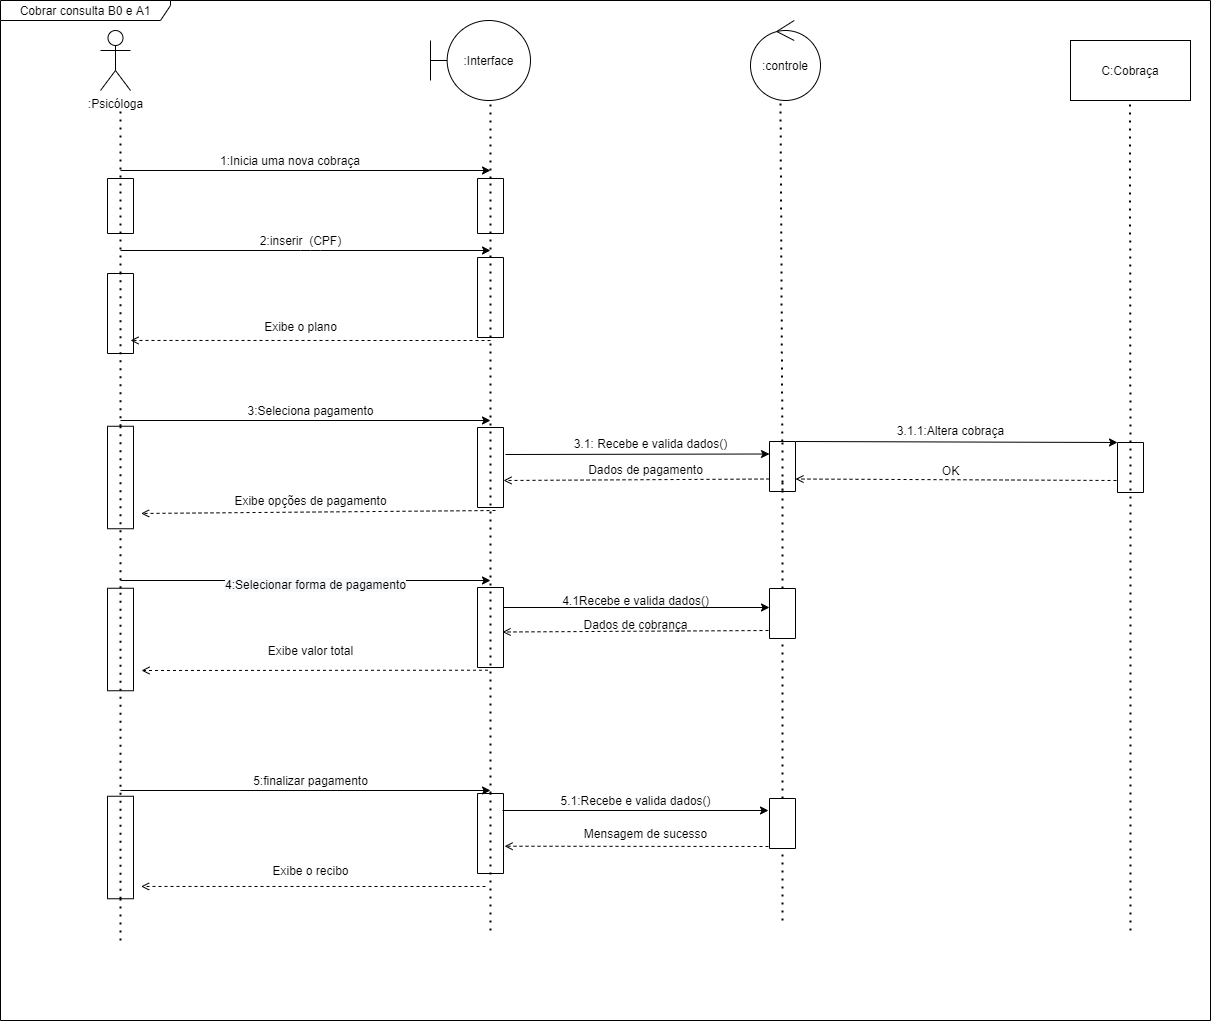

The diagram above was exported from draw.io. Its source (the exported page's mxGraphModel, read from the mxfile embedded in the PNG):
<mxGraphModel dx="1793" dy="712" grid="1" gridSize="10" guides="1" tooltips="1" connect="1" arrows="1" fold="1" page="1" pageScale="1" pageWidth="827" pageHeight="1169" math="0" shadow="0">
  <root>
    <mxCell id="0" />
    <mxCell id="1" parent="0" />
    <mxCell id="60x7Fbjj_CHzK-J6By95-58" value="Cobrar consulta B0 e A1" style="shape=umlFrame;whiteSpace=wrap;html=1;fillColor=none;width=170;height=20;" parent="1" vertex="1">
      <mxGeometry x="70" y="10" width="1210" height="1020" as="geometry" />
    </mxCell>
    <mxCell id="eo0BOhyCdm34ongPgWei-1" value=":Psicóloga" style="shape=umlActor;verticalLabelPosition=bottom;verticalAlign=top;html=1;outlineConnect=0;" parent="1" vertex="1">
      <mxGeometry x="170" y="40" width="30" height="60" as="geometry" />
    </mxCell>
    <mxCell id="eo0BOhyCdm34ongPgWei-4" value="" style="endArrow=none;dashed=1;html=1;dashPattern=1 3;strokeWidth=2;startArrow=none;exitX=1;exitY=0.5;exitDx=0;exitDy=0;" parent="1" source="60x7Fbjj_CHzK-J6By95-49" edge="1">
      <mxGeometry width="50" height="50" relative="1" as="geometry">
        <mxPoint x="200" y="1160" as="sourcePoint" />
        <mxPoint x="190" y="120" as="targetPoint" />
      </mxGeometry>
    </mxCell>
    <mxCell id="eo0BOhyCdm34ongPgWei-8" value="" style="endArrow=classic;html=1;" parent="1" edge="1">
      <mxGeometry width="50" height="50" relative="1" as="geometry">
        <mxPoint x="190" y="180" as="sourcePoint" />
        <mxPoint x="560" y="180" as="targetPoint" />
      </mxGeometry>
    </mxCell>
    <mxCell id="eo0BOhyCdm34ongPgWei-9" value="1:Inicia uma nova cobraça" style="text;html=1;strokeColor=none;fillColor=none;align=center;verticalAlign=middle;whiteSpace=wrap;rounded=0;" parent="1" vertex="1">
      <mxGeometry x="270" y="160" width="180" height="20" as="geometry" />
    </mxCell>
    <mxCell id="eo0BOhyCdm34ongPgWei-10" value="" style="endArrow=classic;html=1;" parent="1" edge="1">
      <mxGeometry width="50" height="50" relative="1" as="geometry">
        <mxPoint x="190" y="260" as="sourcePoint" />
        <mxPoint x="560" y="260" as="targetPoint" />
        <Array as="points">
          <mxPoint x="380" y="260" />
        </Array>
      </mxGeometry>
    </mxCell>
    <mxCell id="eo0BOhyCdm34ongPgWei-11" value="" style="endArrow=open;html=1;dashed=1;endFill=0;entryX=0.837;entryY=0.115;entryDx=0;entryDy=0;entryPerimeter=0;" parent="1" target="60x7Fbjj_CHzK-J6By95-45" edge="1">
      <mxGeometry width="50" height="50" relative="1" as="geometry">
        <mxPoint x="560" y="350" as="sourcePoint" />
        <mxPoint x="200" y="350" as="targetPoint" />
      </mxGeometry>
    </mxCell>
    <mxCell id="eo0BOhyCdm34ongPgWei-18" value="2:inserir&amp;nbsp; (CPF)" style="text;html=1;align=center;verticalAlign=middle;resizable=0;points=[];autosize=1;strokeColor=none;" parent="1" vertex="1">
      <mxGeometry x="320" y="240" width="100" height="20" as="geometry" />
    </mxCell>
    <mxCell id="eo0BOhyCdm34ongPgWei-19" value="Exibe o plano" style="text;html=1;align=center;verticalAlign=middle;resizable=0;points=[];autosize=1;strokeColor=none;" parent="1" vertex="1">
      <mxGeometry x="325" y="326" width="90" height="20" as="geometry" />
    </mxCell>
    <mxCell id="eo0BOhyCdm34ongPgWei-22" value="3:Seleciona pagamento" style="text;html=1;align=center;verticalAlign=middle;resizable=0;points=[];autosize=1;strokeColor=none;" parent="1" vertex="1">
      <mxGeometry x="310" y="410" width="140" height="20" as="geometry" />
    </mxCell>
    <mxCell id="eo0BOhyCdm34ongPgWei-23" value="Exibe valor total" style="text;html=1;align=center;verticalAlign=middle;resizable=0;points=[];autosize=1;strokeColor=none;" parent="1" vertex="1">
      <mxGeometry x="330" y="650" width="100" height="20" as="geometry" />
    </mxCell>
    <mxCell id="eo0BOhyCdm34ongPgWei-25" value="" style="rounded=0;whiteSpace=wrap;html=1;rotation=90;glass=0;shadow=0;" parent="1" vertex="1">
      <mxGeometry x="520" y="464" width="80" height="26" as="geometry" />
    </mxCell>
    <mxCell id="eo0BOhyCdm34ongPgWei-24" value="" style="rounded=0;whiteSpace=wrap;html=1;rotation=90;fillColor=none;shadow=0;sketch=0;glass=0;" parent="1" vertex="1">
      <mxGeometry x="520" y="294" width="80" height="26" as="geometry" />
    </mxCell>
    <mxCell id="eo0BOhyCdm34ongPgWei-30" value="" style="endArrow=none;dashed=1;html=1;dashPattern=1 3;strokeWidth=2;startArrow=none;entryX=0.5;entryY=1;entryDx=0;entryDy=0;" parent="1" source="60x7Fbjj_CHzK-J6By95-47" edge="1">
      <mxGeometry width="50" height="50" relative="1" as="geometry">
        <mxPoint x="560" y="1171.3444967830883" as="sourcePoint" />
        <mxPoint x="560" y="110" as="targetPoint" />
      </mxGeometry>
    </mxCell>
    <mxCell id="ig5RXqF7kHAd60rUttm6-1" value="5:finalizar pagamento" style="text;html=1;align=center;verticalAlign=middle;resizable=0;points=[];autosize=1;strokeColor=none;" parent="1" vertex="1">
      <mxGeometry x="315" y="780" width="130" height="20" as="geometry" />
    </mxCell>
    <mxCell id="ig5RXqF7kHAd60rUttm6-2" value="" style="endArrow=classic;html=1;" parent="1" edge="1">
      <mxGeometry width="50" height="50" relative="1" as="geometry">
        <mxPoint x="190" y="590" as="sourcePoint" />
        <mxPoint x="560" y="590" as="targetPoint" />
      </mxGeometry>
    </mxCell>
    <mxCell id="ig5RXqF7kHAd60rUttm6-4" value="" style="endArrow=open;html=1;dashed=1;endFill=0;" parent="1" edge="1">
      <mxGeometry width="50" height="50" relative="1" as="geometry">
        <mxPoint x="557.5" y="679.71" as="sourcePoint" />
        <mxPoint x="211" y="680" as="targetPoint" />
      </mxGeometry>
    </mxCell>
    <mxCell id="ig5RXqF7kHAd60rUttm6-6" value="" style="rounded=0;whiteSpace=wrap;html=1;rotation=90;glass=0;shadow=0;fillColor=none;" parent="1" vertex="1">
      <mxGeometry x="520" y="624" width="80" height="26" as="geometry" />
    </mxCell>
    <mxCell id="_S5hpisfzQfKvWJeeZsD-3" value=":Interface" style="shape=umlBoundary;whiteSpace=wrap;html=1;" parent="1" vertex="1">
      <mxGeometry x="500" y="30" width="100" height="80" as="geometry" />
    </mxCell>
    <mxCell id="_S5hpisfzQfKvWJeeZsD-5" value="" style="endArrow=none;dashed=1;html=1;dashPattern=1 3;strokeWidth=2;startArrow=none;entryX=0.5;entryY=1;entryDx=0;entryDy=0;" parent="1" source="_S5hpisfzQfKvWJeeZsD-11" edge="1">
      <mxGeometry width="50" height="50" relative="1" as="geometry">
        <mxPoint x="850" y="690" as="sourcePoint" />
        <mxPoint x="850" y="110" as="targetPoint" />
      </mxGeometry>
    </mxCell>
    <mxCell id="_S5hpisfzQfKvWJeeZsD-6" value=":controle" style="ellipse;shape=umlControl;whiteSpace=wrap;html=1;" parent="1" vertex="1">
      <mxGeometry x="820" y="30" width="70" height="80" as="geometry" />
    </mxCell>
    <mxCell id="_S5hpisfzQfKvWJeeZsD-7" value="C:Cobraça" style="rounded=0;whiteSpace=wrap;html=1;" parent="1" vertex="1">
      <mxGeometry x="1140" y="50" width="120" height="60" as="geometry" />
    </mxCell>
    <mxCell id="_S5hpisfzQfKvWJeeZsD-8" value="" style="endArrow=classic;html=1;entryX=0.25;entryY=1;entryDx=0;entryDy=0;" parent="1" target="_S5hpisfzQfKvWJeeZsD-11" edge="1">
      <mxGeometry width="50" height="50" relative="1" as="geometry">
        <mxPoint x="575" y="464" as="sourcePoint" />
        <mxPoint x="850" y="450" as="targetPoint" />
      </mxGeometry>
    </mxCell>
    <mxCell id="_S5hpisfzQfKvWJeeZsD-9" value="3.1: Recebe e valida dados()" style="text;html=1;align=center;verticalAlign=middle;resizable=0;points=[];autosize=1;strokeColor=none;" parent="1" vertex="1">
      <mxGeometry x="635" y="443" width="170" height="20" as="geometry" />
    </mxCell>
    <mxCell id="_S5hpisfzQfKvWJeeZsD-10" value="" style="endArrow=open;html=1;dashed=1;endFill=0;entryX=0.75;entryY=0;entryDx=0;entryDy=0;exitX=0.75;exitY=1;exitDx=0;exitDy=0;" parent="1" source="_S5hpisfzQfKvWJeeZsD-11" edge="1">
      <mxGeometry width="50" height="50" relative="1" as="geometry">
        <mxPoint x="850" y="503" as="sourcePoint" />
        <mxPoint x="573" y="490" as="targetPoint" />
        <Array as="points" />
      </mxGeometry>
    </mxCell>
    <mxCell id="_S5hpisfzQfKvWJeeZsD-13" value="Dados de pagamento" style="text;html=1;align=center;verticalAlign=middle;resizable=0;points=[];autosize=1;strokeColor=none;" parent="1" vertex="1">
      <mxGeometry x="650" y="469" width="130" height="20" as="geometry" />
    </mxCell>
    <mxCell id="_S5hpisfzQfKvWJeeZsD-11" value="" style="rounded=0;whiteSpace=wrap;html=1;rotation=90;fillColor=none;shadow=0;sketch=0;glass=0;" parent="1" vertex="1">
      <mxGeometry x="827" y="463" width="50" height="26" as="geometry" />
    </mxCell>
    <mxCell id="_S5hpisfzQfKvWJeeZsD-14" value="" style="endArrow=none;dashed=1;html=1;dashPattern=1 3;strokeWidth=2;startArrow=none;entryX=1;entryY=0.5;entryDx=0;entryDy=0;" parent="1" target="_S5hpisfzQfKvWJeeZsD-11" edge="1">
      <mxGeometry width="50" height="50" relative="1" as="geometry">
        <mxPoint x="852" y="490" as="sourcePoint" />
        <mxPoint x="850" y="110" as="targetPoint" />
      </mxGeometry>
    </mxCell>
    <mxCell id="60x7Fbjj_CHzK-J6By95-3" value="" style="endArrow=classic;html=1;exitX=0.25;exitY=0;exitDx=0;exitDy=0;" parent="1" source="ig5RXqF7kHAd60rUttm6-6" edge="1">
      <mxGeometry width="50" height="50" relative="1" as="geometry">
        <mxPoint x="569.9999999999995" y="605" as="sourcePoint" />
        <mxPoint x="839" y="617" as="targetPoint" />
      </mxGeometry>
    </mxCell>
    <mxCell id="60x7Fbjj_CHzK-J6By95-5" value="" style="endArrow=none;dashed=1;html=1;dashPattern=1 3;strokeWidth=2;startArrow=none;entryX=0;entryY=0.5;entryDx=0;entryDy=0;" parent="1" source="60x7Fbjj_CHzK-J6By95-12" target="_S5hpisfzQfKvWJeeZsD-11" edge="1">
      <mxGeometry width="50" height="50" relative="1" as="geometry">
        <mxPoint x="850" y="690" as="sourcePoint" />
        <mxPoint x="852" y="488" as="targetPoint" />
      </mxGeometry>
    </mxCell>
    <mxCell id="60x7Fbjj_CHzK-J6By95-7" value="&lt;br&gt;&lt;br&gt;&lt;span style=&quot;color: rgb(0 , 0 , 0) ; font-family: &amp;#34;helvetica&amp;#34; ; font-size: 12px ; font-style: normal ; font-weight: 400 ; letter-spacing: normal ; text-align: center ; text-indent: 0px ; text-transform: none ; word-spacing: 0px ; background-color: rgb(248 , 249 , 250) ; display: inline ; float: none&quot;&gt;4:Selecionar forma de pagamento&lt;/span&gt;&lt;br&gt;" style="text;html=1;align=center;verticalAlign=middle;resizable=0;points=[];autosize=1;strokeColor=none;" parent="1" vertex="1">
      <mxGeometry x="285" y="555" width="200" height="50" as="geometry" />
    </mxCell>
    <mxCell id="60x7Fbjj_CHzK-J6By95-9" value="" style="endArrow=classic;html=1;" parent="1" edge="1">
      <mxGeometry width="50" height="50" relative="1" as="geometry">
        <mxPoint x="190" y="430" as="sourcePoint" />
        <mxPoint x="560" y="430" as="targetPoint" />
      </mxGeometry>
    </mxCell>
    <mxCell id="60x7Fbjj_CHzK-J6By95-12" value="" style="rounded=0;whiteSpace=wrap;html=1;rotation=90;fillColor=none;shadow=0;sketch=0;glass=0;" parent="1" vertex="1">
      <mxGeometry x="827" y="610" width="50" height="26" as="geometry" />
    </mxCell>
    <mxCell id="60x7Fbjj_CHzK-J6By95-13" value="" style="endArrow=none;dashed=1;html=1;dashPattern=1 3;strokeWidth=2;startArrow=none;entryX=1;entryY=0.5;entryDx=0;entryDy=0;" parent="1" source="60x7Fbjj_CHzK-J6By95-27" target="60x7Fbjj_CHzK-J6By95-12" edge="1">
      <mxGeometry width="50" height="50" relative="1" as="geometry">
        <mxPoint x="852" y="1170.6722483915441" as="sourcePoint" />
        <mxPoint x="852" y="488" as="targetPoint" />
      </mxGeometry>
    </mxCell>
    <mxCell id="60x7Fbjj_CHzK-J6By95-14" value="4.1Recebe e valida dados()" style="text;html=1;align=center;verticalAlign=middle;resizable=0;points=[];autosize=1;strokeColor=none;" parent="1" vertex="1">
      <mxGeometry x="625" y="600" width="160" height="20" as="geometry" />
    </mxCell>
    <mxCell id="60x7Fbjj_CHzK-J6By95-15" value="" style="endArrow=open;html=1;dashed=1;endFill=0;entryX=0.75;entryY=0;entryDx=0;entryDy=0;exitX=0.75;exitY=1;exitDx=0;exitDy=0;" parent="1" edge="1">
      <mxGeometry width="50" height="50" relative="1" as="geometry">
        <mxPoint x="838" y="640" as="sourcePoint" />
        <mxPoint x="572" y="641.5" as="targetPoint" />
        <Array as="points" />
      </mxGeometry>
    </mxCell>
    <mxCell id="60x7Fbjj_CHzK-J6By95-16" value="Dados de cobrança" style="text;html=1;align=center;verticalAlign=middle;resizable=0;points=[];autosize=1;strokeColor=none;" parent="1" vertex="1">
      <mxGeometry x="645" y="624" width="120" height="20" as="geometry" />
    </mxCell>
    <mxCell id="60x7Fbjj_CHzK-J6By95-19" value="" style="endArrow=classic;html=1;" parent="1" edge="1">
      <mxGeometry width="50" height="50" relative="1" as="geometry">
        <mxPoint x="190" y="800" as="sourcePoint" />
        <mxPoint x="559.9999999999995" y="800" as="targetPoint" />
      </mxGeometry>
    </mxCell>
    <mxCell id="60x7Fbjj_CHzK-J6By95-20" value="" style="rounded=0;whiteSpace=wrap;html=1;rotation=90;glass=0;shadow=0;fillColor=none;" parent="1" vertex="1">
      <mxGeometry x="520" y="830" width="80" height="26" as="geometry" />
    </mxCell>
    <mxCell id="60x7Fbjj_CHzK-J6By95-23" value="" style="endArrow=none;dashed=1;html=1;dashPattern=1 3;strokeWidth=2;startArrow=none;entryX=0;entryY=0.5;entryDx=0;entryDy=0;" parent="1" target="60x7Fbjj_CHzK-J6By95-20" edge="1">
      <mxGeometry width="50" height="50" relative="1" as="geometry">
        <mxPoint x="560" y="940" as="sourcePoint" />
        <mxPoint x="559.9999999999995" y="110" as="targetPoint" />
      </mxGeometry>
    </mxCell>
    <mxCell id="60x7Fbjj_CHzK-J6By95-24" value="" style="endArrow=open;html=1;dashed=1;endFill=0;entryX=0.88;entryY=-0.292;entryDx=0;entryDy=0;entryPerimeter=0;" parent="1" target="60x7Fbjj_CHzK-J6By95-53" edge="1">
      <mxGeometry width="50" height="50" relative="1" as="geometry">
        <mxPoint x="555" y="896" as="sourcePoint" />
        <mxPoint x="200" y="890" as="targetPoint" />
      </mxGeometry>
    </mxCell>
    <mxCell id="60x7Fbjj_CHzK-J6By95-25" value="Exibe o recibo" style="text;html=1;align=center;verticalAlign=middle;resizable=0;points=[];autosize=1;strokeColor=none;" parent="1" vertex="1">
      <mxGeometry x="335" y="870" width="90" height="20" as="geometry" />
    </mxCell>
    <mxCell id="60x7Fbjj_CHzK-J6By95-26" value="" style="endArrow=classic;html=1;exitX=0.25;exitY=0;exitDx=0;exitDy=0;" parent="1" edge="1">
      <mxGeometry width="50" height="50" relative="1" as="geometry">
        <mxPoint x="571.9999999999995" y="820" as="sourcePoint" />
        <mxPoint x="838" y="820" as="targetPoint" />
      </mxGeometry>
    </mxCell>
    <mxCell id="60x7Fbjj_CHzK-J6By95-27" value="" style="rounded=0;whiteSpace=wrap;html=1;rotation=90;fillColor=none;shadow=0;sketch=0;glass=0;" parent="1" vertex="1">
      <mxGeometry x="827" y="820" width="50" height="26" as="geometry" />
    </mxCell>
    <mxCell id="60x7Fbjj_CHzK-J6By95-28" value="" style="endArrow=none;dashed=1;html=1;dashPattern=1 3;strokeWidth=2;startArrow=none;entryX=1;entryY=0.5;entryDx=0;entryDy=0;" parent="1" target="60x7Fbjj_CHzK-J6By95-27" edge="1">
      <mxGeometry width="50" height="50" relative="1" as="geometry">
        <mxPoint x="852" y="930" as="sourcePoint" />
        <mxPoint x="852" y="648" as="targetPoint" />
      </mxGeometry>
    </mxCell>
    <mxCell id="60x7Fbjj_CHzK-J6By95-29" value="" style="endArrow=open;html=1;dashed=1;endFill=0;exitX=0.75;exitY=1;exitDx=0;exitDy=0;entryX=0.659;entryY=-0.042;entryDx=0;entryDy=0;entryPerimeter=0;" parent="1" target="60x7Fbjj_CHzK-J6By95-20" edge="1">
      <mxGeometry width="50" height="50" relative="1" as="geometry">
        <mxPoint x="838" y="856" as="sourcePoint" />
        <mxPoint x="574" y="860" as="targetPoint" />
        <Array as="points" />
      </mxGeometry>
    </mxCell>
    <mxCell id="60x7Fbjj_CHzK-J6By95-30" value="5.1:Recebe e valida dados()" style="text;html=1;align=center;verticalAlign=middle;resizable=0;points=[];autosize=1;strokeColor=none;" parent="1" vertex="1">
      <mxGeometry x="620" y="800" width="170" height="20" as="geometry" />
    </mxCell>
    <mxCell id="60x7Fbjj_CHzK-J6By95-31" value="Mensagem de sucesso" style="text;html=1;align=center;verticalAlign=middle;resizable=0;points=[];autosize=1;strokeColor=none;" parent="1" vertex="1">
      <mxGeometry x="645" y="833" width="140" height="20" as="geometry" />
    </mxCell>
    <mxCell id="60x7Fbjj_CHzK-J6By95-33" value="" style="endArrow=none;dashed=1;html=1;dashPattern=1 3;strokeWidth=2;startArrow=none;entryX=0.5;entryY=1;entryDx=0;entryDy=0;" parent="1" source="60x7Fbjj_CHzK-J6By95-37" edge="1">
      <mxGeometry width="50" height="50" relative="1" as="geometry">
        <mxPoint x="1199" y="1160" as="sourcePoint" />
        <mxPoint x="1199.4099999999996" y="110" as="targetPoint" />
      </mxGeometry>
    </mxCell>
    <mxCell id="60x7Fbjj_CHzK-J6By95-34" value="" style="endArrow=open;html=1;dashed=1;endFill=0;entryX=0.851;entryY=-0.292;entryDx=0;entryDy=0;entryPerimeter=0;" parent="1" target="60x7Fbjj_CHzK-J6By95-50" edge="1">
      <mxGeometry width="50" height="50" relative="1" as="geometry">
        <mxPoint x="565" y="520" as="sourcePoint" />
        <mxPoint x="200" y="524" as="targetPoint" />
      </mxGeometry>
    </mxCell>
    <mxCell id="60x7Fbjj_CHzK-J6By95-35" value="Exibe opções de pagamento" style="text;html=1;align=center;verticalAlign=middle;resizable=0;points=[];autosize=1;strokeColor=none;" parent="1" vertex="1">
      <mxGeometry x="295" y="500" width="170" height="20" as="geometry" />
    </mxCell>
    <mxCell id="60x7Fbjj_CHzK-J6By95-37" value="" style="rounded=0;whiteSpace=wrap;html=1;rotation=90;fillColor=none;shadow=0;sketch=0;glass=0;" parent="1" vertex="1">
      <mxGeometry x="1175" y="464" width="50" height="26" as="geometry" />
    </mxCell>
    <mxCell id="60x7Fbjj_CHzK-J6By95-38" value="" style="endArrow=none;dashed=1;html=1;dashPattern=1 3;strokeWidth=2;startArrow=none;entryX=0;entryY=0.5;entryDx=0;entryDy=0;" parent="1" target="60x7Fbjj_CHzK-J6By95-37" edge="1">
      <mxGeometry width="50" height="50" relative="1" as="geometry">
        <mxPoint x="1200" y="940" as="sourcePoint" />
        <mxPoint x="1199.4099999999994" y="110" as="targetPoint" />
      </mxGeometry>
    </mxCell>
    <mxCell id="60x7Fbjj_CHzK-J6By95-40" value="" style="endArrow=classic;html=1;exitX=0;exitY=0;exitDx=0;exitDy=0;entryX=0;entryY=1;entryDx=0;entryDy=0;" parent="1" source="_S5hpisfzQfKvWJeeZsD-11" target="60x7Fbjj_CHzK-J6By95-37" edge="1">
      <mxGeometry width="50" height="50" relative="1" as="geometry">
        <mxPoint x="827" y="478.40999999999997" as="sourcePoint" />
        <mxPoint x="1197" y="478.40999999999997" as="targetPoint" />
      </mxGeometry>
    </mxCell>
    <mxCell id="60x7Fbjj_CHzK-J6By95-41" value="3.1.1:Altera cobraça" style="text;html=1;align=center;verticalAlign=middle;resizable=0;points=[];autosize=1;strokeColor=none;" parent="1" vertex="1">
      <mxGeometry x="960" y="430" width="120" height="20" as="geometry" />
    </mxCell>
    <mxCell id="60x7Fbjj_CHzK-J6By95-42" value="" style="endArrow=open;html=1;dashed=1;endFill=0;entryX=0.75;entryY=0;entryDx=0;entryDy=0;exitX=0.75;exitY=1;exitDx=0;exitDy=0;" parent="1" target="_S5hpisfzQfKvWJeeZsD-11" edge="1">
      <mxGeometry width="50" height="50" relative="1" as="geometry">
        <mxPoint x="1186" y="490" as="sourcePoint" />
        <mxPoint x="920" y="491.5" as="targetPoint" />
        <Array as="points" />
      </mxGeometry>
    </mxCell>
    <mxCell id="60x7Fbjj_CHzK-J6By95-43" value="OK" style="text;html=1;align=center;verticalAlign=middle;resizable=0;points=[];autosize=1;strokeColor=none;" parent="1" vertex="1">
      <mxGeometry x="1005" y="470" width="30" height="20" as="geometry" />
    </mxCell>
    <mxCell id="60x7Fbjj_CHzK-J6By95-45" value="" style="rounded=0;whiteSpace=wrap;html=1;rotation=90;fillColor=none;shadow=0;sketch=0;glass=0;" parent="1" vertex="1">
      <mxGeometry x="150" y="310" width="80" height="26" as="geometry" />
    </mxCell>
    <mxCell id="60x7Fbjj_CHzK-J6By95-46" value="" style="endArrow=none;dashed=1;html=1;dashPattern=1 3;strokeWidth=2;startArrow=none;entryX=0;entryY=0.5;entryDx=0;entryDy=0;" parent="1" source="60x7Fbjj_CHzK-J6By95-50" target="60x7Fbjj_CHzK-J6By95-45" edge="1">
      <mxGeometry width="50" height="50" relative="1" as="geometry">
        <mxPoint x="200" y="1160" as="sourcePoint" />
        <mxPoint x="190" y="120" as="targetPoint" />
      </mxGeometry>
    </mxCell>
    <mxCell id="60x7Fbjj_CHzK-J6By95-47" value="" style="rounded=0;whiteSpace=wrap;html=1;rotation=90;shadow=0;sketch=0;glass=0;fillColor=none;" parent="1" vertex="1">
      <mxGeometry x="532.5" y="202.5" width="55" height="26" as="geometry" />
    </mxCell>
    <mxCell id="60x7Fbjj_CHzK-J6By95-48" value="" style="endArrow=none;dashed=1;html=1;dashPattern=1 3;strokeWidth=2;startArrow=none;entryX=0;entryY=0.5;entryDx=0;entryDy=0;" parent="1" source="60x7Fbjj_CHzK-J6By95-20" target="60x7Fbjj_CHzK-J6By95-47" edge="1">
      <mxGeometry width="50" height="50" relative="1" as="geometry">
        <mxPoint x="560" y="803" as="sourcePoint" />
        <mxPoint x="560" y="110" as="targetPoint" />
      </mxGeometry>
    </mxCell>
    <mxCell id="60x7Fbjj_CHzK-J6By95-51" value="" style="rounded=0;whiteSpace=wrap;html=1;rotation=90;glass=0;shadow=0;fillColor=none;" parent="1" vertex="1">
      <mxGeometry x="138.75" y="636" width="102.5" height="26" as="geometry" />
    </mxCell>
    <mxCell id="60x7Fbjj_CHzK-J6By95-52" value="" style="endArrow=none;dashed=1;html=1;dashPattern=1 3;strokeWidth=2;startArrow=none;entryX=0;entryY=0.5;entryDx=0;entryDy=0;exitX=1;exitY=0.5;exitDx=0;exitDy=0;" parent="1" source="60x7Fbjj_CHzK-J6By95-53" target="60x7Fbjj_CHzK-J6By95-51" edge="1">
      <mxGeometry width="50" height="50" relative="1" as="geometry">
        <mxPoint x="199.99999999999977" y="1159.9999999999998" as="sourcePoint" />
        <mxPoint x="190.46893317702256" y="347.0000000000001" as="targetPoint" />
      </mxGeometry>
    </mxCell>
    <mxCell id="60x7Fbjj_CHzK-J6By95-53" value="" style="rounded=0;whiteSpace=wrap;html=1;rotation=90;glass=0;shadow=0;fillColor=none;" parent="1" vertex="1">
      <mxGeometry x="138.75" y="844" width="102.5" height="26" as="geometry" />
    </mxCell>
    <mxCell id="60x7Fbjj_CHzK-J6By95-54" value="" style="endArrow=none;dashed=1;html=1;dashPattern=1 3;strokeWidth=2;" parent="1" target="60x7Fbjj_CHzK-J6By95-53" edge="1">
      <mxGeometry width="50" height="50" relative="1" as="geometry">
        <mxPoint x="190" y="950" as="sourcePoint" />
        <mxPoint x="197.6912045889103" y="677" as="targetPoint" />
      </mxGeometry>
    </mxCell>
    <mxCell id="60x7Fbjj_CHzK-J6By95-50" value="" style="rounded=0;whiteSpace=wrap;html=1;rotation=90;glass=0;shadow=0;fillColor=none;" parent="1" vertex="1">
      <mxGeometry x="138.75" y="474" width="102.5" height="26" as="geometry" />
    </mxCell>
    <mxCell id="60x7Fbjj_CHzK-J6By95-55" value="" style="endArrow=none;dashed=1;html=1;dashPattern=1 3;strokeWidth=2;startArrow=none;entryX=0;entryY=0.5;entryDx=0;entryDy=0;" parent="1" source="60x7Fbjj_CHzK-J6By95-51" target="60x7Fbjj_CHzK-J6By95-50" edge="1">
      <mxGeometry width="50" height="50" relative="1" as="geometry">
        <mxPoint x="196.31821675634137" y="597" as="sourcePoint" />
        <mxPoint x="190.9223674096852" y="363" as="targetPoint" />
      </mxGeometry>
    </mxCell>
    <mxCell id="60x7Fbjj_CHzK-J6By95-49" value="" style="rounded=0;whiteSpace=wrap;html=1;rotation=90;shadow=0;sketch=0;glass=0;fillColor=none;" parent="1" vertex="1">
      <mxGeometry x="162.5" y="202.5" width="55" height="26" as="geometry" />
    </mxCell>
    <mxCell id="60x7Fbjj_CHzK-J6By95-57" value="" style="endArrow=none;dashed=1;html=1;dashPattern=1 3;strokeWidth=2;startArrow=none;" parent="1" source="60x7Fbjj_CHzK-J6By95-45" target="60x7Fbjj_CHzK-J6By95-49" edge="1">
      <mxGeometry width="50" height="50" relative="1" as="geometry">
        <mxPoint x="190.00000000000023" y="283" as="sourcePoint" />
        <mxPoint x="189.99999999999977" y="120" as="targetPoint" />
      </mxGeometry>
    </mxCell>
  </root>
</mxGraphModel>